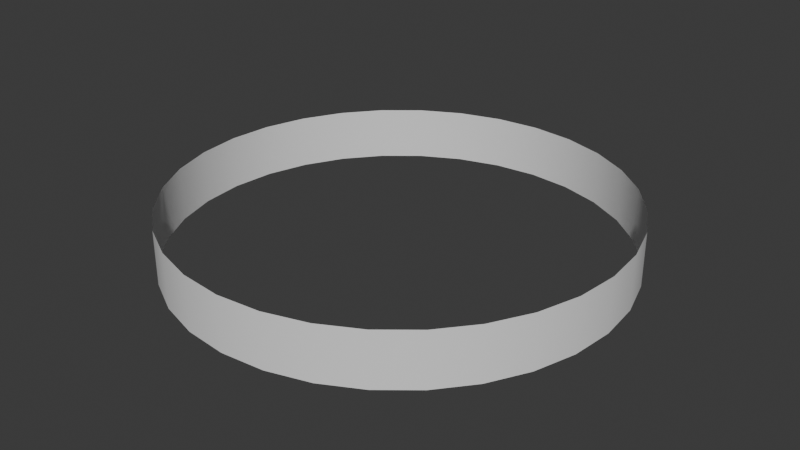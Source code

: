 # Source: goal_ring.blend  (saved by Blender 5.1.30; exported with 4.5.12 LTS)
import bpy
from mathutils import Matrix  # noqa: F401  (used for matrix-valued properties, if any)

bpy.ops.wm.read_factory_settings(use_empty=True)
scene = bpy.context.scene
scene.name = 'Scene'

# ---- collections
col_collection = bpy.data.collections.new('Collection'); scene.collection.children.link(col_collection)

# ---- world
world_world = bpy.data.worlds.new('World'); scene.world = world_world
world_world.use_nodes = True; world_world.node_tree.nodes.clear()
_N = world_world.node_tree.nodes; _L = world_world.node_tree.links
n0 = _N.new('ShaderNodeOutputWorld'); n0.name = 'World Output'; n0.location = (200, 100)
n1 = _N.new('ShaderNodeBackground'); n1.name = 'Background'; n1.location = (-200, 100)
n1.inputs[0].default_value = (0.05088, 0.05088, 0.05088, 1.0)
_L.new(n1.outputs[0], n0.inputs[0])
n0.is_active_output = True
world_world.color = (0.05088, 0.05088, 0.05088)
world_world.sun_shadow_jitter_overblur = 0.0

# ---- meshes
me_cylinder = bpy.data.meshes.new('Cylinder')
me_cylinder.from_pydata([(1.211e-09, 0.9, -0.8273), (1.211e-09, 0.9, -0.1), (0.1756, 0.8827, -0.8273), (0.1756, 0.8827, -0.1), (0.3444, 0.8315, -0.8273), (0.3444, 0.8315, -0.1), (0.5, 0.7483, -0.8273), (0.5, 0.7483, -0.1), (0.6364, 0.6364, -0.8273), (0.6364, 0.6364, -0.1), (0.7483, 0.5, -0.8273), (0.7483, 0.5, -0.1), (0.8315, 0.3444, -0.8273), (0.8315, 0.3444, -0.1), (0.8827, 0.1756, -0.8273), (0.8827, 0.1756, -0.1), (0.9, 1.863e-10, -0.8273), (0.9, 1.863e-10, -0.1), (0.8827, -0.1756, -0.8273), (0.8827, -0.1756, -0.1), (0.8315, -0.3444, -0.8273), (0.8315, -0.3444, -0.1), (0.7483, -0.5, -0.8273), (0.7483, -0.5, -0.1), (0.6364, -0.6364, -0.8273), (0.6364, -0.6364, -0.1), (0.5, -0.7483, -0.8273), (0.5, -0.7483, -0.1), (0.3444, -0.8315, -0.8273), (0.3444, -0.8315, -0.1), (0.1756, -0.8827, -0.8273), (0.1756, -0.8827, -0.1), (1.211e-09, -0.9, -0.8273), (1.211e-09, -0.9, -0.1), (-0.1756, -0.8827, -0.8273), (-0.1756, -0.8827, -0.1), (-0.3444, -0.8315, -0.8273), (-0.3444, -0.8315, -0.1), (-0.5, -0.7483, -0.8273), (-0.5, -0.7483, -0.1), (-0.6364, -0.6364, -0.8273), (-0.6364, -0.6364, -0.1), (-0.7483, -0.5, -0.8273), (-0.7483, -0.5, -0.1), (-0.8315, -0.3444, -0.8273), (-0.8315, -0.3444, -0.1), (-0.8827, -0.1756, -0.8273), (-0.8827, -0.1756, -0.1), (-0.9, 1.863e-10, -0.8273), (-0.9, 1.863e-10, -0.1), (-0.8827, 0.1756, -0.8273), (-0.8827, 0.1756, -0.1), (-0.8315, 0.3444, -0.8273), (-0.8315, 0.3444, -0.1), (-0.7483, 0.5, -0.8273), (-0.7483, 0.5, -0.1), (-0.6364, 0.6364, -0.8273), (-0.6364, 0.6364, -0.1), (-0.5, 0.7483, -0.8273), (-0.5, 0.7483, -0.1), (-0.3444, 0.8315, -0.8273), (-0.3444, 0.8315, -0.1), (-0.1756, 0.8827, -0.8273), (-0.1756, 0.8827, -0.1)], [], [(0, 1, 3, 2), (2, 3, 5, 4), (4, 5, 7, 6), (6, 7, 9, 8), (8, 9, 11, 10), (10, 11, 13, 12), (12, 13, 15, 14), (14, 15, 17, 16), (16, 17, 19, 18), (18, 19, 21, 20), (20, 21, 23, 22), (22, 23, 25, 24), (24, 25, 27, 26), (26, 27, 29, 28), (28, 29, 31, 30), (30, 31, 33, 32), (32, 33, 35, 34), (34, 35, 37, 36), (36, 37, 39, 38), (38, 39, 41, 40), (40, 41, 43, 42), (42, 43, 45, 44), (44, 45, 47, 46), (46, 47, 49, 48), (48, 49, 51, 50), (50, 51, 53, 52), (52, 53, 55, 54), (54, 55, 57, 56), (56, 57, 59, 58), (58, 59, 61, 60), (60, 61, 63, 62), (62, 63, 1, 0)])
me_cylinder.polygons.foreach_set('use_smooth', [True] * 32)
_uv = me_cylinder.uv_layers.new(name='UVMap')
_uv.uv.foreach_set('vector', [0.04075, 0.5, 0.04075, 0.0, 0.08603, 0.0, 0.08603, 0.5, 0.08603, 0.5, 0.08603, 0.0, 0.1341, 0.0, 0.1341, 0.5, 0.1341, 0.5, 0.1341, 0.0, 0.1831, 0.0, 0.1831, 0.5, 0.1831, 0.5, 0.1831, 0.0, 0.2312, 0.0, 0.2312, 0.5, 0.2312, 0.5, 0.2312, 0.0, 0.2764, 0.0, 0.2764, 0.5, 0.2764, 0.5, 0.2764, 0.0, 0.3172, 0.0, 0.3172, 0.5, 0.3172, 0.5, 0.3172, 0.0, 0.3519, 0.0, 0.3519, 0.5, 0.3519, 0.5, 0.3519, 0.0, 0.3926, 0.0, 0.3926, 0.5, 0.3926, 0.5, 0.3926, 0.0, 0.4379, 0.0, 0.4379, 0.5, 0.4379, 0.5, 0.4379, 0.0, 0.4859, 0.0, 0.4859, 0.5, 0.4859, 0.5, 0.4859, 0.0, 0.535, 0.0, 0.535, 0.5, 0.535, 0.5, 0.535, 0.0, 0.583, 0.0, 0.583, 0.5, 0.583, 0.5, 0.583, 0.0, 0.6283, 0.0, 0.6283, 0.5, 0.6283, 0.5, 0.6283, 0.0, 0.669, 0.0, 0.669, 0.5, 0.669, 0.5, 0.669, 0.0, 0.7037, 0.0, 0.7037, 0.5, 0.0, 1.0, 0.0, 0.5, 0.04075, 0.5, 0.04075, 1.0, 0.04075, 1.0, 0.04075, 0.5, 0.08603, 0.5, 0.08603, 1.0, 0.08603, 1.0, 0.08603, 0.5, 0.1341, 0.5, 0.1341, 1.0, 0.1341, 1.0, 0.1341, 0.5, 0.1831, 0.5, 0.1831, 1.0, 0.1831, 1.0, 0.1831, 0.5, 0.2312, 0.5, 0.2312, 1.0, 0.2312, 1.0, 0.2312, 0.5, 0.2764, 0.5, 0.2764, 1.0, 0.2764, 1.0, 0.2764, 0.5, 0.3172, 0.5, 0.3172, 1.0, 0.3172, 1.0, 0.3172, 0.5, 0.3519, 0.5, 0.3519, 1.0, 0.3519, 1.0, 0.3519, 0.5, 0.3926, 0.5, 0.3926, 1.0, 0.3926, 1.0, 0.3926, 0.5, 0.4379, 0.5, 0.4379, 1.0, 0.4379, 1.0, 0.4379, 0.5, 0.4859, 0.5, 0.4859, 1.0, 0.4859, 1.0, 0.4859, 0.5, 0.535, 0.5, 0.535, 1.0, 0.535, 1.0, 0.535, 0.5, 0.583, 0.5, 0.583, 1.0, 0.583, 1.0, 0.583, 0.5, 0.6283, 0.5, 0.6283, 1.0, 0.6283, 1.0, 0.6283, 0.5, 0.669, 0.5, 0.669, 1.0, 0.669, 1.0, 0.669, 0.5, 0.7037, 0.5, 0.7037, 1.0, 0.0, 0.5, 0.0, 0.0, 0.04075, 0.0, 0.04075, 0.5])
me_cylinder.update()

# ---- objects
ob_cylinder = bpy.data.objects.new('Cylinder', me_cylinder)

# ---- transforms, parenting, visibility, modifiers, constraints
ob_cylinder.location = (0.0, 0.0, 0.0)
ob_cylinder.scale = (0.5, 0.5, 0.15)

# ---- collection membership
col_collection.objects.link(ob_cylinder)

# ---- scene / render settings (as saved in the file)
scene.frame_start = 1; scene.frame_end = 250; scene.frame_set(1)
scene.render.engine = 'BLENDER_EEVEE_NEXT'
scene.render.bake_bias = 0.0
scene.render.bake_samples = 0
scene.cycles.sampling_pattern = 'TABULATED_SOBOL'
scene.eevee.use_volume_custom_range = False
bpy.context.view_layer.update()

# ---- added for rendering (the .blend has no active camera and no usable light): camera, sun
cam_auto = bpy.data.cameras.new('AutoCamera')
cam_auto.lens = 50.0
cam_auto.sensor_width = 36.0
cam_auto.clip_end = 1000.0
ob_auto_camera = bpy.data.objects.new('AutoCamera', cam_auto)
scene.collection.objects.link(ob_auto_camera)
ob_auto_camera.location = (1.18194, -1.41832, 0.876003)
ob_auto_camera.rotation_euler = (1.09748, -7.21219e-08, 0.694738)
scene.camera = ob_auto_camera
light_auto_sun = bpy.data.lights.new('AutoSun', 'SUN')
light_auto_sun.energy = 3.0
light_auto_sun.angle = 0.0523599
ob_auto_sun = bpy.data.objects.new('AutoSun', light_auto_sun)
scene.collection.objects.link(ob_auto_sun)
ob_auto_sun.rotation_euler = (0.872665, 0.174533, 0.523599)
bpy.context.view_layer.update()
